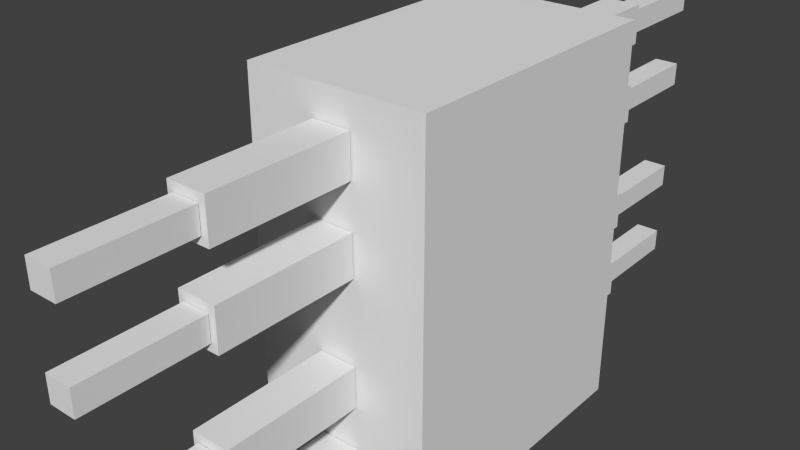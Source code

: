 # Source: morzecca.blend  (saved by Blender 2.72.0; exported with 4.5.12 LTS)
import bpy
from mathutils import Matrix  # noqa: F401  (used for matrix-valued properties, if any)

bpy.ops.wm.read_factory_settings(use_empty=True)
scene = bpy.context.scene
scene.name = 'Scene'

# ---- collections
col_collection_1 = bpy.data.collections.new('Collection 1'); scene.collection.children.link(col_collection_1)

# ---- materials (node trees are filled in below, after node groups)
mat_material = bpy.data.materials.new('Material')
mat_material.alpha_threshold = 0.0
mat_material.use_transparent_shadow = False
mat_material.roughness = 0.5
mat_material.line_color = (0.0, 0.0, 0.0, 1.0)

# ---- material node trees

# ---- world
world_world = bpy.data.worlds.new('World'); scene.world = world_world
world_world.color = (0.05088, 0.05088, 0.05088)
world_world.use_sun_shadow = False
world_world.sun_shadow_jitter_overblur = 0.0
world_world.cycles.sampling_method = 'MANUAL'
world_world.cycles.sample_map_resolution = 256

# ---- meshes
me_cube = bpy.data.meshes.new('Cube')
me_cube.from_pydata([(-0.1446, -2.771, 0.6753), (-0.1446, -1.987, 0.6753), (0.1446, -1.987, 0.6753), (0.1446, -2.771, 0.6753), (-0.1446, -2.771, 0.8013), (-0.1446, -1.987, 0.8013), (0.1446, -1.987, 0.8013), (0.1446, -2.771, 0.8013), (-0.2132, -1.981, 0.6328), (-0.2132, -1.008, 0.6328), (0.2132, -1.008, 0.6328), (0.2132, -1.981, 0.6328), (-0.2132, -1.981, 0.8438), (-0.2132, -1.008, 0.8438), (0.2132, -1.008, 0.8438), (0.2132, -1.981, 0.8438), (-0.1446, -2.771, 0.2384), (-0.1446, -1.987, 0.2384), (0.1446, -1.987, 0.2384), (0.1446, -2.771, 0.2384), (-0.1446, -2.771, 0.3644), (-0.1446, -1.987, 0.3644), (0.1446, -1.987, 0.3644), (0.1446, -2.771, 0.3644), (-0.2132, -1.981, 0.1959), (-0.2132, -1.008, 0.1959), (0.2132, -1.008, 0.1959), (0.2132, -1.981, 0.1959), (-0.2132, -1.981, 0.4069), (-0.2132, -1.008, 0.4069), (0.2132, -1.008, 0.4069), (0.2132, -1.981, 0.4069), (-0.1446, -2.771, -0.8378), (-0.1446, -1.987, -0.8378), (0.1446, -1.987, -0.8378), (0.1446, -2.771, -0.8378), (-0.1446, -2.771, -0.7118), (-0.1446, -1.987, -0.7118), (0.1446, -1.987, -0.7118), (0.1446, -2.771, -0.7118), (-0.2132, -1.981, -0.8803), (-0.2132, -1.008, -0.8803), (0.2132, -1.008, -0.8803), (0.2132, -1.981, -0.8803), (-0.2132, -1.981, -0.6693), (-0.2132, -1.008, -0.6693), (0.2132, -1.008, -0.6693), (0.2132, -1.981, -0.6693), (-0.1446, -2.771, -0.4009), (-0.1446, -1.987, -0.4009), (0.1446, -1.987, -0.4009), (0.1446, -2.771, -0.4009), (-0.1446, -2.771, -0.2749), (-0.1446, -1.987, -0.2749), (0.1446, -1.987, -0.2749), (0.1446, -2.771, -0.2749), (-0.2132, -1.981, -0.4434), (-0.2132, -1.008, -0.4434), (0.2132, -1.008, -0.4434), (0.2132, -1.981, -0.4434), (-0.2132, -1.981, -0.2324), (-0.2132, -1.008, -0.2324), (0.2132, -1.008, -0.2324), (0.2132, -1.981, -0.2324), (0.1446, 2.766, -0.4009), (0.1446, 1.983, -0.4009), (-0.1446, 1.983, -0.4009), (-0.1446, 2.766, -0.4009), (0.1446, 2.766, -0.2749), (0.1446, 1.983, -0.2749), (-0.1446, 1.983, -0.2749), (-0.1446, 2.766, -0.2749), (0.2132, 1.976, -0.4434), (0.2132, 1.003, -0.4434), (-0.2132, 1.003, -0.4434), (-0.2132, 1.976, -0.4434), (0.2132, 1.976, -0.2324), (0.2132, 1.003, -0.2324), (-0.2132, 1.003, -0.2324), (-0.2132, 1.976, -0.2324), (0.1446, 2.766, -0.8378), (0.1446, 1.983, -0.8378), (-0.1446, 1.983, -0.8378), (-0.1446, 2.766, -0.8378), (0.1446, 2.766, -0.7118), (0.1446, 1.983, -0.7118), (-0.1446, 1.983, -0.7118), (-0.1446, 2.766, -0.7118), (0.2132, 1.976, -0.8803), (0.2132, 1.003, -0.8803), (-0.2132, 1.003, -0.8803), (-0.2132, 1.976, -0.8803), (0.2132, 1.976, -0.6693), (0.2132, 1.003, -0.6693), (-0.2132, 1.003, -0.6693), (-0.2132, 1.976, -0.6693), (0.1446, 2.766, 0.2384), (0.1446, 1.983, 0.2384), (-0.1446, 1.983, 0.2384), (-0.1446, 2.766, 0.2384), (0.1446, 2.766, 0.3644), (0.1446, 1.983, 0.3644), (-0.1446, 1.983, 0.3644), (-0.1446, 2.766, 0.3644), (0.2132, 1.976, 0.1959), (0.2132, 1.003, 0.1959), (-0.2132, 1.003, 0.1959), (-0.2132, 1.976, 0.1959), (0.2132, 1.976, 0.4069), (0.2132, 1.003, 0.4069), (-0.2132, 1.003, 0.4069), (-0.2132, 1.976, 0.4069), (0.1446, 2.766, 0.6753), (0.1446, 1.983, 0.6753), (-0.1446, 1.983, 0.6753), (-0.1446, 2.766, 0.6753), (0.1446, 2.766, 0.8013), (0.1446, 1.983, 0.8013), (-0.1446, 1.983, 0.8013), (-0.1446, 2.766, 0.8013), (0.2132, 1.976, 0.6328), (0.2132, 1.003, 0.6328), (-0.2132, 1.003, 0.6328), (-0.2132, 1.976, 0.6328), (0.2132, 1.976, 0.8438), (0.2132, 1.003, 0.8438), (-0.2132, 1.003, 0.8438), (-0.2132, 1.976, 0.8438), (1.0, 1.0, -1.0), (1.0, -1.0, -1.0), (-1.0, -1.0, -1.0), (-1.0, 1.0, -1.0), (1.0, 1.0, 1.0), (1.0, -1.0, 1.0), (-1.0, -1.0, 1.0), (-1.0, 1.0, 1.0)], [], [(0, 1, 2, 3), (4, 7, 6, 5), (0, 4, 5, 1), (1, 5, 6, 2), (2, 6, 7, 3), (4, 0, 3, 7), (8, 9, 10, 11), (12, 15, 14, 13), (8, 12, 13, 9), (9, 13, 14, 10), (10, 14, 15, 11), (12, 8, 11, 15), (16, 17, 18, 19), (20, 23, 22, 21), (16, 20, 21, 17), (17, 21, 22, 18), (18, 22, 23, 19), (20, 16, 19, 23), (24, 25, 26, 27), (28, 31, 30, 29), (24, 28, 29, 25), (25, 29, 30, 26), (26, 30, 31, 27), (28, 24, 27, 31), (32, 33, 34, 35), (36, 39, 38, 37), (32, 36, 37, 33), (33, 37, 38, 34), (34, 38, 39, 35), (36, 32, 35, 39), (40, 41, 42, 43), (44, 47, 46, 45), (40, 44, 45, 41), (41, 45, 46, 42), (42, 46, 47, 43), (44, 40, 43, 47), (48, 49, 50, 51), (52, 55, 54, 53), (48, 52, 53, 49), (49, 53, 54, 50), (50, 54, 55, 51), (52, 48, 51, 55), (56, 57, 58, 59), (60, 63, 62, 61), (56, 60, 61, 57), (57, 61, 62, 58), (58, 62, 63, 59), (60, 56, 59, 63), (64, 65, 66, 67), (68, 71, 70, 69), (64, 68, 69, 65), (65, 69, 70, 66), (66, 70, 71, 67), (68, 64, 67, 71), (72, 73, 74, 75), (76, 79, 78, 77), (72, 76, 77, 73), (73, 77, 78, 74), (74, 78, 79, 75), (76, 72, 75, 79), (80, 81, 82, 83), (84, 87, 86, 85), (80, 84, 85, 81), (81, 85, 86, 82), (82, 86, 87, 83), (84, 80, 83, 87), (88, 89, 90, 91), (92, 95, 94, 93), (88, 92, 93, 89), (89, 93, 94, 90), (90, 94, 95, 91), (92, 88, 91, 95), (96, 97, 98, 99), (100, 103, 102, 101), (96, 100, 101, 97), (97, 101, 102, 98), (98, 102, 103, 99), (100, 96, 99, 103), (104, 105, 106, 107), (108, 111, 110, 109), (104, 108, 109, 105), (105, 109, 110, 106), (106, 110, 111, 107), (108, 104, 107, 111), (112, 113, 114, 115), (116, 119, 118, 117), (112, 116, 117, 113), (113, 117, 118, 114), (114, 118, 119, 115), (116, 112, 115, 119), (120, 121, 122, 123), (124, 127, 126, 125), (120, 124, 125, 121), (121, 125, 126, 122), (122, 126, 127, 123), (124, 120, 123, 127), (128, 129, 130, 131), (132, 135, 134, 133), (128, 132, 133, 129), (129, 133, 134, 130), (130, 134, 135, 131), (132, 128, 131, 135)])
_uv = me_cube.uv_layers.new(name='UVMap')
_uv.uv.foreach_set('vector', [0.7775, 0.7604, 0.7775, 0.8802, 0.7338, 0.8802, 0.7338, 0.7604, 0.5639, 0.872, 0.5203, 0.872, 0.5203, 0.7523, 0.5639, 0.7523, 0.698, 1.0, 0.679, 1.0, 0.679, 0.8802, 0.698, 0.8802, 0.8149, 0.9454, 0.8339, 0.9454, 0.8339, 0.9896, 0.8149, 0.9896, 0.4409, 0.872, 0.4599, 0.872, 0.4599, 0.9918, 0.4409, 0.9918, 0.2227, 0.9174, 0.2417, 0.9174, 0.2417, 0.9617, 0.2227, 0.9617, 0.7316, 0.7604, 0.7316, 0.6116, 0.7959, 0.6116, 0.7959, 0.7604, 0.5388, 0.7523, 0.4745, 0.7523, 0.4745, 0.6034, 0.5388, 0.6034, 0.9682, 0.7441, 0.9364, 0.7441, 0.9364, 0.5953, 0.9682, 0.5953, 0.06363, 0.9826, 0.03181, 0.9826, 0.03181, 0.9174, 0.06363, 0.9174, 0.9364, 0.4465, 0.9046, 0.4465, 0.9046, 0.2976, 0.9364, 0.2976, 0.09544, 0.9174, 0.1273, 0.9174, 0.1273, 0.9826, 0.09544, 0.9826, 0.8395, 0.7604, 0.8395, 0.8802, 0.7959, 0.8802, 0.7959, 0.7604, 0.5203, 0.872, 0.4767, 0.872, 0.4767, 0.7523, 0.5203, 0.7523, 0.4219, 0.9918, 0.4029, 0.9918, 0.4029, 0.872, 0.4219, 0.872, 0.698, 0.9454, 0.717, 0.9454, 0.717, 0.9896, 0.698, 0.9896, 0.603, 0.8802, 0.622, 0.8802, 0.622, 1.0, 0.603, 1.0, 0.736, 0.9896, 0.717, 0.9896, 0.717, 0.9454, 0.736, 0.9454, 0.7959, 0.7604, 0.7959, 0.6116, 0.8602, 0.6116, 0.8602, 0.7604, 0.4745, 0.7523, 0.4102, 0.7523, 0.4102, 0.6034, 0.4745, 0.6034, 0.9682, 0.0, 1.0, 1.823e-08, 1.0, 0.1488, 0.9682, 0.1488, 0.8277, 0.9454, 0.7959, 0.9454, 0.7959, 0.8802, 0.8277, 0.8802, 0.9149, 0.9093, 0.8831, 0.9093, 0.8831, 0.7604, 0.9149, 0.7604, 0.3023, 0.9047, 0.3341, 0.9047, 0.3341, 0.9699, 0.3023, 0.9699, 0.8831, 0.7604, 0.8831, 0.8802, 0.8395, 0.8802, 0.8395, 0.7604, 0.4767, 0.872, 0.4331, 0.872, 0.4331, 0.7523, 0.4767, 0.7523, 0.679, 1.0, 0.66, 1.0, 0.66, 0.8802, 0.679, 0.8802, 0.9467, 0.9093, 0.9657, 0.9093, 0.9657, 0.9535, 0.9467, 0.9535, 0.4979, 0.872, 0.5169, 0.872, 0.5169, 0.9918, 0.4979, 0.9918, 0.9467, 0.9535, 0.9657, 0.9535, 0.9657, 0.9977, 0.9467, 0.9977, 0.6673, 0.7604, 0.6673, 0.6116, 0.7316, 0.6116, 0.7316, 0.7604, 0.644, 0.5062, 0.5797, 0.5062, 0.5797, 0.3574, 0.644, 0.3574, 0.9785, 0.9093, 0.9467, 0.9093, 0.9467, 0.7604, 0.9785, 0.7604, 0.7616, 0.8802, 0.7934, 0.8802, 0.7934, 0.9454, 0.7616, 0.9454, 0.9364, 0.7441, 0.9046, 0.7441, 0.9046, 0.5953, 0.9364, 0.5953, 0.1273, 0.9174, 0.1591, 0.9174, 0.1591, 0.9826, 0.1273, 0.9826, 0.4893, 0.7398, 0.4893, 0.6201, 0.5329, 0.6201, 0.5329, 0.7398, 0.2703, 0.2427, 0.3139, 0.2427, 0.3139, 0.3625, 0.2703, 0.3625, 0.4409, 0.9918, 0.4219, 0.9918, 0.4219, 0.872, 0.4409, 0.872, 0.774, 0.9896, 0.755, 0.9896, 0.755, 0.9454, 0.774, 0.9454, 0.5583, 0.9918, 0.5393, 0.9918, 0.5393, 0.872, 0.5583, 0.872, 0.736, 0.9454, 0.755, 0.9454, 0.755, 0.9896, 0.736, 0.9896, 0.603, 0.7604, 0.603, 0.6116, 0.6673, 0.6116, 0.6673, 0.7604, 0.5388, 0.4546, 0.4745, 0.4546, 0.4745, 0.3058, 0.5388, 0.3058, 0.9682, 0.1488, 0.9364, 0.1488, 0.9364, 0.0, 0.9682, 5.468e-08, 4.493e-09, 0.9174, 0.03181, 0.9174, 0.03181, 0.9826, 0.0, 0.9826, 0.9364, 0.2976, 0.9046, 0.2976, 0.9046, 0.1488, 0.9364, 0.1488, 0.5639, 0.9011, 0.5957, 0.9011, 0.5957, 0.9663, 0.5639, 0.9663, 0.6466, 0.7604, 0.6466, 0.8802, 0.603, 0.8802, 0.603, 0.7604, 0.3459, 0.4256, 0.3023, 0.4256, 0.3023, 0.3058, 0.3459, 0.3058, 0.6521, 0.7679, 0.6331, 0.7679, 0.6331, 0.6481, 0.6521, 0.6481, 0.7959, 0.9454, 0.8149, 0.9454, 0.8149, 0.9896, 0.7959, 0.9896, 0.4979, 0.9918, 0.4789, 0.9918, 0.4789, 0.872, 0.4979, 0.872, 0.2797, 0.9174, 0.2987, 0.9174, 0.2987, 0.9617, 0.2797, 0.9617, 0.603, 0.4546, 0.603, 0.6034, 0.5388, 0.6034, 0.5388, 0.4546, 0.4745, 0.6034, 0.4102, 0.6034, 0.4102, 0.4546, 0.4745, 0.4546, 0.5957, 0.9011, 0.5639, 0.9011, 0.5639, 0.7523, 0.5957, 0.7523, 0.9149, 0.9745, 0.8831, 0.9745, 0.8831, 0.9093, 0.9149, 0.9093, 0.892, 0.7604, 0.8602, 0.7604, 0.8602, 0.6116, 0.892, 0.6116, 0.698, 0.8802, 0.7298, 0.8802, 0.7298, 0.9454, 0.698, 0.9454, 0.6902, 0.7604, 0.6902, 0.8802, 0.6466, 0.8802, 0.6466, 0.7604, 0.4419, 0.4051, 0.3983, 0.4051, 0.3983, 0.2853, 0.4419, 0.2853, 0.3839, 0.872, 0.4029, 0.872, 0.4029, 0.9918, 0.3839, 0.9918, 0.2417, 0.9174, 0.2607, 0.9174, 0.2607, 0.9617, 0.2417, 0.9617, 0.4789, 0.9918, 0.4599, 0.9918, 0.4599, 0.872, 0.4789, 0.872, 0.8595, 0.8802, 0.8785, 0.8802, 0.8785, 0.9244, 0.8595, 0.9244, 0.4745, 0.3058, 0.4745, 0.4546, 0.4102, 0.4546, 0.4102, 0.3058, 0.3807, 0.4632, 0.3164, 0.4632, 0.3164, 0.3144, 0.3807, 0.3144, 0.9467, 0.9093, 0.9149, 0.9093, 0.9149, 0.7604, 0.9467, 0.7604, 0.1909, 0.9826, 0.1591, 0.9826, 0.1591, 0.9174, 0.1909, 0.9174, 0.9682, 0.5953, 0.9364, 0.5953, 0.9364, 0.4465, 0.9682, 0.4465, 0.8277, 0.8802, 0.8595, 0.8802, 0.8595, 0.9454, 0.8277, 0.9454, 0.7338, 0.7604, 0.7338, 0.8802, 0.6902, 0.8802, 0.6902, 0.7604, 0.5586, 0.7022, 0.515, 0.7022, 0.515, 0.5825, 0.5586, 0.5825, 0.5519, 0.7876, 0.5329, 0.7876, 0.5329, 0.6678, 0.5519, 0.6678, 0.8595, 0.9244, 0.8785, 0.9244, 0.8785, 0.9687, 0.8595, 0.9687, 0.641, 0.8802, 0.66, 0.8802, 0.66, 1.0, 0.641, 1.0, 0.8339, 0.9454, 0.8529, 0.9454, 0.8529, 0.9896, 0.8339, 0.9896, 0.5388, 0.4546, 0.5388, 0.6034, 0.4745, 0.6034, 0.4745, 0.4546, 0.603, 0.7523, 0.5388, 0.7523, 0.5388, 0.6034, 0.603, 0.6034, 0.9364, 0.1488, 0.9046, 0.1488, 0.9046, 0.0, 0.9364, 3.646e-08, 0.09544, 0.9826, 0.06363, 0.9826, 0.06363, 0.9174, 0.09544, 0.9174, 0.9682, 0.4465, 0.9364, 0.4465, 0.9364, 0.2976, 0.9682, 0.2976, 0.7298, 0.8802, 0.7616, 0.8802, 0.7616, 0.9454, 0.7298, 0.9454, 0.5249, 0.5972, 0.5249, 0.717, 0.4813, 0.717, 0.4813, 0.5972, 0.5558, 0.3871, 0.5994, 0.3871, 0.5994, 0.5069, 0.5558, 0.5069, 0.641, 1.0, 0.622, 1.0, 0.622, 0.8802, 0.641, 0.8802, 0.793, 0.9896, 0.774, 0.9896, 0.774, 0.9454, 0.793, 0.9454, 0.5203, 0.872, 0.5393, 0.872, 0.5393, 0.9918, 0.5203, 0.9918, 0.2797, 0.9617, 0.2607, 0.9617, 0.2607, 0.9174, 0.2797, 0.9174, 0.603, 0.3058, 0.603, 0.4546, 0.5388, 0.4546, 0.5388, 0.3058, 0.4102, 0.4546, 0.3459, 0.4546, 0.3459, 0.3058, 0.4102, 0.3058, 0.9364, 0.5953, 0.9046, 0.5953, 0.9046, 0.4465, 0.9364, 0.4465, 0.2227, 0.9826, 0.1909, 0.9826, 0.1909, 0.9174, 0.2227, 0.9174, 0.9682, 0.2976, 0.9364, 0.2976, 0.9364, 0.1488, 0.9682, 0.1488, 0.9149, 0.9093, 0.9467, 0.9093, 0.9467, 0.9745, 0.9149, 0.9745, 0.603, 0.3058, 0.9046, 0.3058, 0.9046, 0.6116, 0.603, 0.6116, 0.9046, 0.0, 0.9046, 0.3058, 0.603, 0.3058, 0.603, 7.291e-08, 0.3015, 0.3058, 1.797e-08, 0.3058, 0.0, 0.0, 0.3015, 1.003e-07, 0.3015, 0.3058, 0.3015, 1.549e-07, 0.603, 0.0, 0.603, 0.3058, 0.4386, 0.5589, 0.4392, 0.9684, 0.1411, 0.9679, 0.1411, 0.5595, 0.3753, 0.3582, 0.07382, 0.3582, 0.07382, 0.05235, 0.3753, 0.05235])
me_cube.materials.append(mat_material)
me_cube.use_remesh_preserve_volume = False
me_cube.use_remesh_preserve_attributes = False
me_cube.use_mirror_vertex_groups = False
me_cube.update()
arm_armature = bpy.data.armatures.new('Armature')  # bones are not reproduced

# ---- objects
ob_armature = bpy.data.objects.new('Armature', arm_armature)
ob_cube = bpy.data.objects.new('Cube', me_cube)

# ---- transforms, parenting, visibility, modifiers, constraints
ob_armature.location = (0.0978, 0.02331, 0.1584)
ob_armature.show_in_front = True
ob_armature.lineart.crease_threshold = 0.0
ob_cube.parent = ob_armature
ob_cube.matrix_parent_inverse = Matrix(((1.0, 0.0, 0.0, -0.0978), (0.0, 1.0, 0.0, -0.02331), (0.0, 0.0, 1.0, -0.1584), (0.0, 0.0, 0.0, 1.0)))
ob_cube.location = (0.0, 0.0, 0.6412)
ob_cube.scale = (0.2943, 0.4773, 0.6413)
ob_cube.lock_rotations_4d = False
ob_cube.empty_display_type = 'ARROWS'
ob_cube.lineart.crease_threshold = 0.0
_vg = ob_cube.vertex_groups.new(name='Bone')
_vg = ob_cube.vertex_groups.new(name='Bone.001')
for _i, _w in zip([128, 131, 132, 133, 134, 135], [0.001748, 0.01716, 0.9027, 0.03963, 0.05446, 0.9281]): _vg.add([_i], _w, 'REPLACE')
_vg = ob_cube.vertex_groups.new(name='Bone.017')
_vg.add([120, 121, 122, 123, 124, 125, 126, 127], 1.0, 'REPLACE')
_vg = ob_cube.vertex_groups.new(name='Bone.021')
_vg.add([112, 113, 114, 115, 116, 117, 118, 119], 1.0, 'REPLACE')
_vg = ob_cube.vertex_groups.new(name='Bone.002')
for _i, _w in zip([105, 106, 109, 110], [0.4695, 0.4699, 0.2503, 0.07916]): _vg.add([_i], _w, 'REPLACE')
_vg = ob_cube.vertex_groups.new(name='Bone.018')
for _i, _w in zip([104, 105, 106, 107, 108, 109, 110, 111], [0.9908, 0.5305, 0.5301, 0.9903, 0.9941, 0.7497, 0.9208, 0.9973]): _vg.add([_i], _w, 'REPLACE')
_vg = ob_cube.vertex_groups.new(name='Bone.022')
_vg.add([96, 97, 98, 99, 100, 101, 102, 103], 1.0, 'REPLACE')
_vg = ob_cube.vertex_groups.new(name='Bone.005')
for _i, _w in zip([9, 10, 13, 14, 129, 132, 133, 134, 135], [0.08831, 0.7968, 0.01016, 0.1254, 0.02157, 0.058, 0.9241, 0.9088, 0.03518]): _vg.add([_i], _w, 'REPLACE')
_vg = ob_cube.vertex_groups.new(name='Bone.009')
for _i, _w in zip([8, 9, 10, 11, 12, 13, 14, 15], [0.9976, 0.9117, 0.2032, 0.9848, 0.9984, 0.9699, 0.8746, 0.9951]): _vg.add([_i], _w, 'REPLACE')
_vg = ob_cube.vertex_groups.new(name='Bone.013')
_vg.add([0, 1, 2, 3, 4, 5, 6, 7], 1.0, 'REPLACE')
_vg = ob_cube.vertex_groups.new(name='Bone.006')
for _i, _w in zip([25, 26, 29, 30], [0.4744, 0.4639, 0.2605, 0.09549]): _vg.add([_i], _w, 'REPLACE')
_vg = ob_cube.vertex_groups.new(name='Bone.010')
for _i, _w in zip([24, 25, 26, 27, 28, 29, 30, 31], [0.9915, 0.5256, 0.5361, 0.988, 0.9949, 0.7395, 0.9045, 0.9965]): _vg.add([_i], _w, 'REPLACE')
_vg = ob_cube.vertex_groups.new(name='Bone.014')
_vg.add([16, 17, 18, 19, 20, 21, 22, 23], 1.0, 'REPLACE')
_vg = ob_cube.vertex_groups.new(name='Bone.003')
for _i, _w in zip([89, 90, 93, 94, 128, 129, 130, 131, 132, 135], [0.1322, 0.7904, 0.003086, 0.08585, 0.9289, 0.05839, 0.02865, 0.9085, 0.02181, 0.002475]): _vg.add([_i], _w, 'REPLACE')
_vg = ob_cube.vertex_groups.new(name='Bone.019')
for _i, _w in zip([88, 89, 90, 91, 92, 93, 94, 95], [0.9957, 0.8678, 0.2096, 0.9849, 0.9986, 0.9735, 0.9141, 0.9972]): _vg.add([_i], _w, 'REPLACE')
_vg = ob_cube.vertex_groups.new(name='Bone.023')
_vg.add([80, 81, 82, 83, 84, 85, 86, 87], 1.0, 'REPLACE')
_vg = ob_cube.vertex_groups.new(name='Bone.004')
for _i, _w in zip([73, 74, 77, 78], [0.118, 0.2735, 0.4669, 0.4786]): _vg.add([_i], _w, 'REPLACE')
_vg = ob_cube.vertex_groups.new(name='Bone.020')
for _i, _w in zip([72, 73, 74, 75, 76, 77, 78, 79], [0.2337, 0.8639, 0.7109, 0.8897, 0.886, 0.5308, 0.52, 0.9684]): _vg.add([_i], _w, 'REPLACE')
_vg = ob_cube.vertex_groups.new(name='Bone.024')
for _i, _w in zip([64, 65, 66, 67, 68, 69, 70, 71, 72, 75, 76], [1.0, 1.0, 1.0, 1.0, 1.0, 1.0, 1.0, 1.0, 0.7626, 0.1045, 0.1043]): _vg.add([_i], _w, 'REPLACE')
_vg = ob_cube.vertex_groups.new(name='Bone.007')
for _i, _w in zip([41, 42, 45, 46, 128, 129, 130, 131, 133, 134], [0.2125, 0.7821, 0.8198, 0.2161, 0.03403, 0.9024, 0.9336, 0.05485, 0.005237, 0.01745]): _vg.add([_i], _w, 'REPLACE')
_vg = ob_cube.vertex_groups.new(name='Bone.011')
for _i, _w in zip([40, 41, 42, 43, 44, 45, 46, 47], [0.9935, 0.7875, 0.2179, 0.9812, 0.9865, 0.1802, 0.7839, 0.9927]): _vg.add([_i], _w, 'REPLACE')
_vg = ob_cube.vertex_groups.new(name='Bone.015')
_vg.add([32, 33, 34, 35, 36, 37, 38, 39], 1.0, 'REPLACE')
_vg = ob_cube.vertex_groups.new(name='Bone.008')
for _i, _w in zip([57, 58, 61, 62], [0.07572, 0.2484, 0.4615, 0.4689]): _vg.add([_i], _w, 'REPLACE')
_vg = ob_cube.vertex_groups.new(name='Bone.012')
for _i, _w in zip([56, 57, 58, 59, 60, 61, 62, 63], [0.9977, 0.9243, 0.7516, 0.9935, 0.9901, 0.5385, 0.5311, 0.989]): _vg.add([_i], _w, 'REPLACE')
_vg = ob_cube.vertex_groups.new(name='Bone.016')
_vg.add([48, 49, 50, 51, 52, 53, 54, 55], 1.0, 'REPLACE')
_m = ob_cube.modifiers.new('Armature', 'ARMATURE')
_m.object = ob_armature

# ---- collection membership
col_collection_1.objects.link(ob_armature)
col_collection_1.objects.link(ob_cube)

# ---- scene / render settings (as saved in the file)
scene.frame_start = 1; scene.frame_end = 250; scene.frame_set(1)
scene.render.engine = 'BLENDER_EEVEE_NEXT'
scene.render.resolution_percentage = 50
scene.render.dither_intensity = 0.0
scene.cycles.use_denoising = False
scene.cycles.samples = 10
scene.cycles.sampling_pattern = 'TABULATED_SOBOL'
scene.cycles.light_sampling_threshold = 0.0
scene.cycles.use_adaptive_sampling = False
scene.cycles.use_light_tree = False
scene.cycles.blur_glossy = 0.0
scene.cycles.pixel_filter_type = 'GAUSSIAN'
scene.cycles.sample_clamp_indirect = 0.0
scene.view_settings.view_transform = 'Standard'
bpy.context.view_layer.update()

# ---- added for rendering (the .blend has no active camera and no usable light): camera, sun
cam_auto = bpy.data.cameras.new('AutoCamera')
cam_auto.lens = 50.0
cam_auto.sensor_width = 36.0
cam_auto.clip_end = 1000.0
ob_auto_camera = bpy.data.objects.new('AutoCamera', cam_auto)
scene.collection.objects.link(ob_auto_camera)
ob_auto_camera.location = (1.7585, -2.32638, 2.20637)
ob_auto_camera.rotation_euler = (1.09748, -7.21219e-08, 0.694738)
scene.camera = ob_auto_camera
light_auto_sun = bpy.data.lights.new('AutoSun', 'SUN')
light_auto_sun.energy = 3.0
light_auto_sun.angle = 0.0523599
ob_auto_sun = bpy.data.objects.new('AutoSun', light_auto_sun)
scene.collection.objects.link(ob_auto_sun)
ob_auto_sun.rotation_euler = (0.872665, 0.174533, 0.523599)
bpy.context.view_layer.update()
